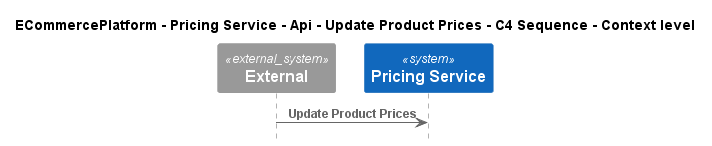

The diagram above was rendered by PlantUML. Its source (embedded in the PNG):
@startuml
!include ..\..\..\..\..\..\..\.c4s\C4_Sequence.puml

title ECommercePlatform - Pricing Service - Api - Update Product Prices - C4 Sequence - Context level

System_Ext(C4InterFlow.SoftwareSystems.ExternalSystem, "External", "")
System(ECommercePlatform.SoftwareSystems.PricingService, "Pricing Service", "")

Rel(C4InterFlow.SoftwareSystems.ExternalSystem, ECommercePlatform.SoftwareSystems.PricingService, "Update Product Prices")


@enduml